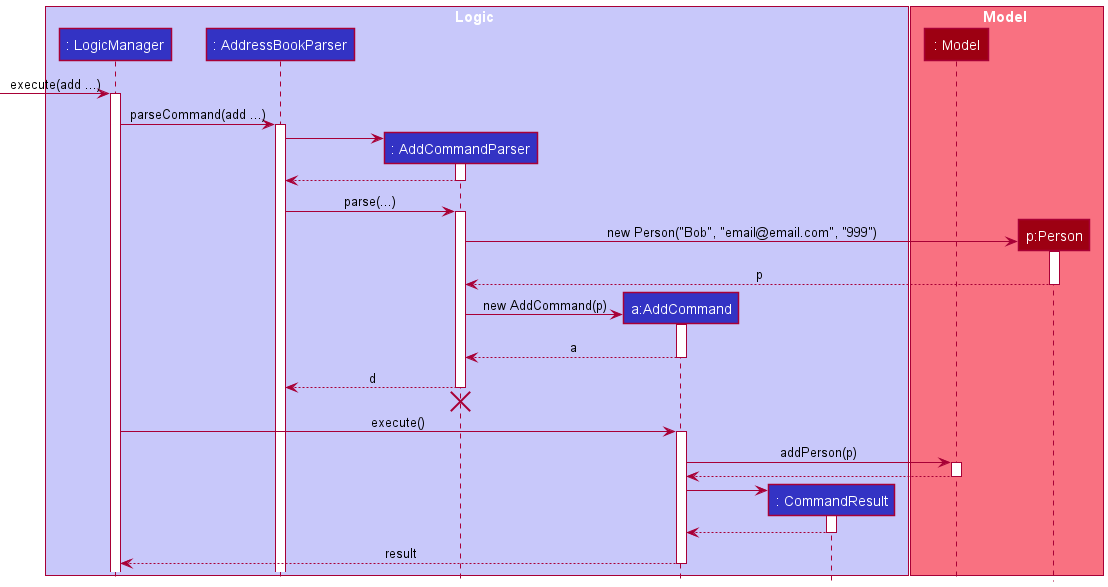

The diagram above was rendered by PlantUML. Its source (embedded in the PNG):
@startuml
!include style.puml

box Logic LOGIC_COLOR_T1
participant ": LogicManager" as LogicManager LOGIC_COLOR
participant ": AddressBookParser" as AddressBookParser LOGIC_COLOR
participant ": AddCommandParser" as AddCommandParser LOGIC_COLOR
participant "a:AddCommand" as AddCommand LOGIC_COLOR
participant ": CommandResult" as CommandResult LOGIC_COLOR
end box

box Model MODEL_COLOR_T1
participant ": Model" as Model MODEL_COLOR
participant "p:Person" as Person MODEL_COLOR
end box

-> LogicManager : execute(add ...)
activate LogicManager

LogicManager -> AddressBookParser : parseCommand(add ...)
activate AddressBookParser

create AddCommandParser
AddressBookParser -> AddCommandParser
activate AddCommandParser
return

AddressBookParser -> AddCommandParser : parse(...)
activate AddCommandParser

create Person
AddCommandParser -> Person : new Person("Bob", "email@email.com", "999")
activate Person
return p

create AddCommand
AddCommandParser -> AddCommand : new AddCommand(p)
activate AddCommand





return a

AddCommandParser --> AddressBookParser : d
deactivate AddCommandParser
'Hidden arrow to position the destroy marker below the end of the activation bar.
AddCommandParser -[hidden]-> AddressBookParser
destroy AddCommandParser



LogicManager -> AddCommand : execute()
activate AddCommand

AddCommand -> Model : addPerson(p)
activate Model
return

create CommandResult
AddCommand -> CommandResult
activate CommandResult
return

return result
@enduml